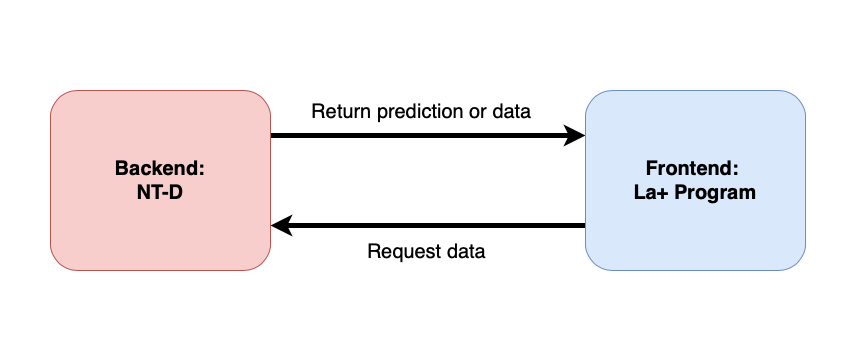

The diagram above was exported from draw.io. Its source (the exported page's mxGraphModel, read from the mxfile embedded in the PNG):
<mxGraphModel dx="946" dy="673" grid="1" gridSize="10" guides="1" tooltips="1" connect="1" arrows="1" fold="1" page="1" pageScale="1" pageWidth="850" pageHeight="1100" math="0" shadow="0">
  <root>
    <mxCell id="0" />
    <mxCell id="1" parent="0" />
    <mxCell id="YXQO5Fk7OBwlf97YaqZy-9" value="" style="rounded=0;whiteSpace=wrap;html=1;fontSize=20;strokeColor=none;" vertex="1" parent="1">
      <mxGeometry x="50" y="180" width="850" height="360" as="geometry" />
    </mxCell>
    <mxCell id="YXQO5Fk7OBwlf97YaqZy-7" style="edgeStyle=orthogonalEdgeStyle;rounded=0;orthogonalLoop=1;jettySize=auto;html=1;exitX=1;exitY=0.25;exitDx=0;exitDy=0;entryX=0;entryY=0.25;entryDx=0;entryDy=0;fontSize=20;strokeWidth=5;" edge="1" parent="1" source="YXQO5Fk7OBwlf97YaqZy-1" target="YXQO5Fk7OBwlf97YaqZy-3">
      <mxGeometry relative="1" as="geometry" />
    </mxCell>
    <mxCell id="YXQO5Fk7OBwlf97YaqZy-10" value="Return prediction or data" style="edgeLabel;html=1;align=center;verticalAlign=middle;resizable=0;points=[];fontSize=20;" vertex="1" connectable="0" parent="YXQO5Fk7OBwlf97YaqZy-7">
      <mxGeometry x="-0.1937" y="4" relative="1" as="geometry">
        <mxPoint x="23" y="-21" as="offset" />
      </mxGeometry>
    </mxCell>
    <mxCell id="YXQO5Fk7OBwlf97YaqZy-1" value="&lt;span style=&quot;font-size: 20px; font-weight: 700;&quot;&gt;Backend: &lt;br&gt;NT-D&lt;/span&gt;" style="rounded=1;whiteSpace=wrap;html=1;fillColor=#f8cecc;strokeColor=#b85450;" vertex="1" parent="1">
      <mxGeometry x="100" y="270" width="220" height="180" as="geometry" />
    </mxCell>
    <mxCell id="YXQO5Fk7OBwlf97YaqZy-8" style="edgeStyle=orthogonalEdgeStyle;rounded=0;orthogonalLoop=1;jettySize=auto;html=1;exitX=0;exitY=0.75;exitDx=0;exitDy=0;entryX=1;entryY=0.75;entryDx=0;entryDy=0;fontSize=20;strokeWidth=5;" edge="1" parent="1" source="YXQO5Fk7OBwlf97YaqZy-3" target="YXQO5Fk7OBwlf97YaqZy-1">
      <mxGeometry relative="1" as="geometry" />
    </mxCell>
    <mxCell id="YXQO5Fk7OBwlf97YaqZy-11" value="Request data" style="edgeLabel;html=1;align=center;verticalAlign=middle;resizable=0;points=[];fontSize=20;" vertex="1" connectable="0" parent="YXQO5Fk7OBwlf97YaqZy-8">
      <mxGeometry x="0.0159" y="-3" relative="1" as="geometry">
        <mxPoint y="28" as="offset" />
      </mxGeometry>
    </mxCell>
    <mxCell id="YXQO5Fk7OBwlf97YaqZy-3" value="&lt;span style=&quot;font-size: 20px; font-weight: 700;&quot;&gt;Frontend: &lt;br&gt;La+ Program&lt;/span&gt;" style="rounded=1;whiteSpace=wrap;html=1;fillColor=#dae8fc;strokeColor=#6c8ebf;" vertex="1" parent="1">
      <mxGeometry x="635" y="270" width="220" height="180" as="geometry" />
    </mxCell>
  </root>
</mxGraphModel>